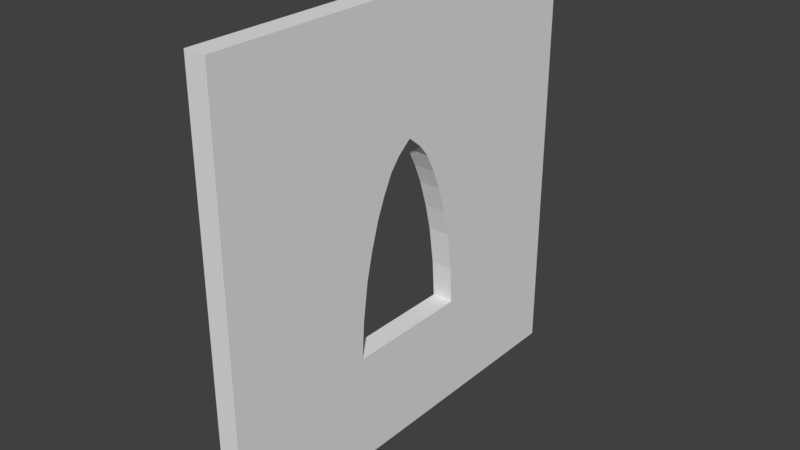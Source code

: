 # Source: Church_Wall-Windows_0.2x4x4.blend  (saved by Blender 2.79.0; exported with 4.5.12 LTS)
import bpy
from mathutils import Matrix  # noqa: F401  (used for matrix-valued properties, if any)

bpy.ops.wm.read_factory_settings(use_empty=True)
scene = bpy.context.scene
scene.name = 'Scene'

# ---- collections
col_collection_1 = bpy.data.collections.new('Collection 1'); scene.collection.children.link(col_collection_1)

# ---- world
world_world = bpy.data.worlds.new('World'); scene.world = world_world
world_world.color = (0.05088, 0.05088, 0.05088)
world_world.use_sun_shadow = False
world_world.sun_shadow_jitter_overblur = 0.0
world_world.cycles.sampling_method = 'MANUAL'

# ---- meshes
me_church_wall_window_0_2x4x4 = bpy.data.meshes.new('Church Wall-Window 0.2x4x4')
me_church_wall_window_0_2x4x4.from_pydata([(0.0, 0.0, 0.0), (0.0, 1.4, 0.0), (0.0, 1.4, 1.023), (0.0, 2.525, 1.734), (0.0, 2.39, 2.225), (0.0, 1.61, 2.225), (0.0, 2.225, 2.581), (0.0, 1.475, 1.734), (0.0, 2.6, 1.023), (0.0, 2.6, 0.0), (0.0, 4.0, 0.0), (0.0, 4.0, 4.0), (0.0, -2.384e-07, 4.0), (0.0, 1.775, 2.581), (0.0, 2.0, 2.8), (0.0, 2.465, 1.981), (0.0, 2.315, 2.406), (0.0, 2.577, 1.371), (0.0, 1.685, 2.406), (0.0, 1.423, 1.371), (0.0, 1.535, 1.981), (0.0, 1.869, 2.694), (0.0, 2.131, 2.694), (0.2, 0.0, 0.0), (0.2, 1.4, 0.0), (0.2, 1.4, 1.023), (0.2, 2.525, 1.734), (0.2, 2.39, 2.225), (0.2, 1.61, 2.225), (0.2, 2.225, 2.581), (0.2, 1.475, 1.734), (0.2, 2.6, 1.023), (0.2, 2.6, 0.0), (0.2, 4.0, 0.0), (0.2, 4.0, 4.0), (0.2, -2.384e-07, 4.0), (0.2, 1.775, 2.581), (0.2, 2.0, 2.8), (0.2, 2.465, 1.981), (0.2, 2.315, 2.406), (0.2, 2.577, 1.371), (0.2, 1.685, 2.406), (0.2, 1.423, 1.371), (0.2, 1.535, 1.981), (0.2, 1.869, 2.694), (0.2, 2.131, 2.694)], [], [(0, 12, 11, 10, 9, 8, 17, 3, 15, 4, 16, 6, 22, 14, 21, 13, 18, 5, 20, 7, 19, 2, 1), (23, 24, 25, 42, 30, 43, 28, 41, 36, 44, 37, 45, 29, 39, 27, 38, 26, 40, 31, 32, 33, 34, 35), (17, 40, 26, 3), (19, 42, 25, 2), (6, 29, 45, 22), (1, 24, 23, 0), (3, 26, 38, 15), (20, 43, 30, 7), (2, 25, 24, 1), (4, 27, 39, 16), (9, 8, 31, 32), (15, 38, 27, 4), (8, 31, 40, 17), (10, 33, 32, 9), (21, 44, 36, 13), (13, 36, 41, 18), (11, 34, 33, 10), (16, 39, 29, 6), (7, 30, 42, 19), (12, 35, 34, 11), (18, 41, 28, 5), (5, 28, 43, 20), (0, 23, 35, 12), (22, 45, 37, 14), (14, 37, 44, 21), (8, 2, 25, 31), (9, 32, 24, 1), (1, 2, 8, 9), (32, 31, 25, 24)])
me_church_wall_window_0_2x4x4.use_remesh_preserve_volume = False
me_church_wall_window_0_2x4x4.use_remesh_preserve_attributes = False
me_church_wall_window_0_2x4x4.use_mirror_vertex_groups = False
me_church_wall_window_0_2x4x4.update()

# ---- objects
ob_church_wall_window_0_2x4x4 = bpy.data.objects.new('Church Wall-Window 0.2x4x4', me_church_wall_window_0_2x4x4)

# ---- transforms, parenting, visibility, modifiers, constraints
ob_church_wall_window_0_2x4x4.location = (0.0, 0.0, 0.0)
ob_church_wall_window_0_2x4x4.lineart.crease_threshold = 0.0

# ---- collection membership
col_collection_1.objects.link(ob_church_wall_window_0_2x4x4)

# ---- scene / render settings (as saved in the file)
scene.frame_start = 1; scene.frame_end = 250; scene.frame_set(1)
scene.render.engine = 'CYCLES'
scene.render.image_settings.file_format = 'JPEG'
scene.render.image_settings.color_mode = 'RGB'
scene.render.image_settings.quality = 100
scene.render.resolution_x = 2560
scene.render.resolution_y = 1440
scene.render.resolution_percentage = 75
scene.render.dither_intensity = 0.0
scene.cycles.use_denoising = False
scene.cycles.samples = 32
scene.cycles.sampling_pattern = 'TABULATED_SOBOL'
scene.cycles.use_adaptive_sampling = False
scene.cycles.use_light_tree = False
scene.cycles.blur_glossy = 0.0
scene.cycles.sample_clamp_indirect = 0.0
scene.view_settings.view_transform = 'Standard'
bpy.context.view_layer.update()

# ---- added for rendering (the .blend has no active camera and no usable light): camera, sun
cam_auto = bpy.data.cameras.new('AutoCamera')
cam_auto.lens = 50.0
cam_auto.sensor_width = 36.0
cam_auto.clip_end = 1000.0
ob_auto_camera = bpy.data.objects.new('AutoCamera', cam_auto)
scene.collection.objects.link(ob_auto_camera)
ob_auto_camera.location = (5.33713, -4.28456, 6.1897)
ob_auto_camera.rotation_euler = (1.09748, -7.21219e-08, 0.694738)
scene.camera = ob_auto_camera
light_auto_sun = bpy.data.lights.new('AutoSun', 'SUN')
light_auto_sun.energy = 3.0
light_auto_sun.angle = 0.0523599
ob_auto_sun = bpy.data.objects.new('AutoSun', light_auto_sun)
scene.collection.objects.link(ob_auto_sun)
ob_auto_sun.rotation_euler = (0.872665, 0.174533, 0.523599)
bpy.context.view_layer.update()

